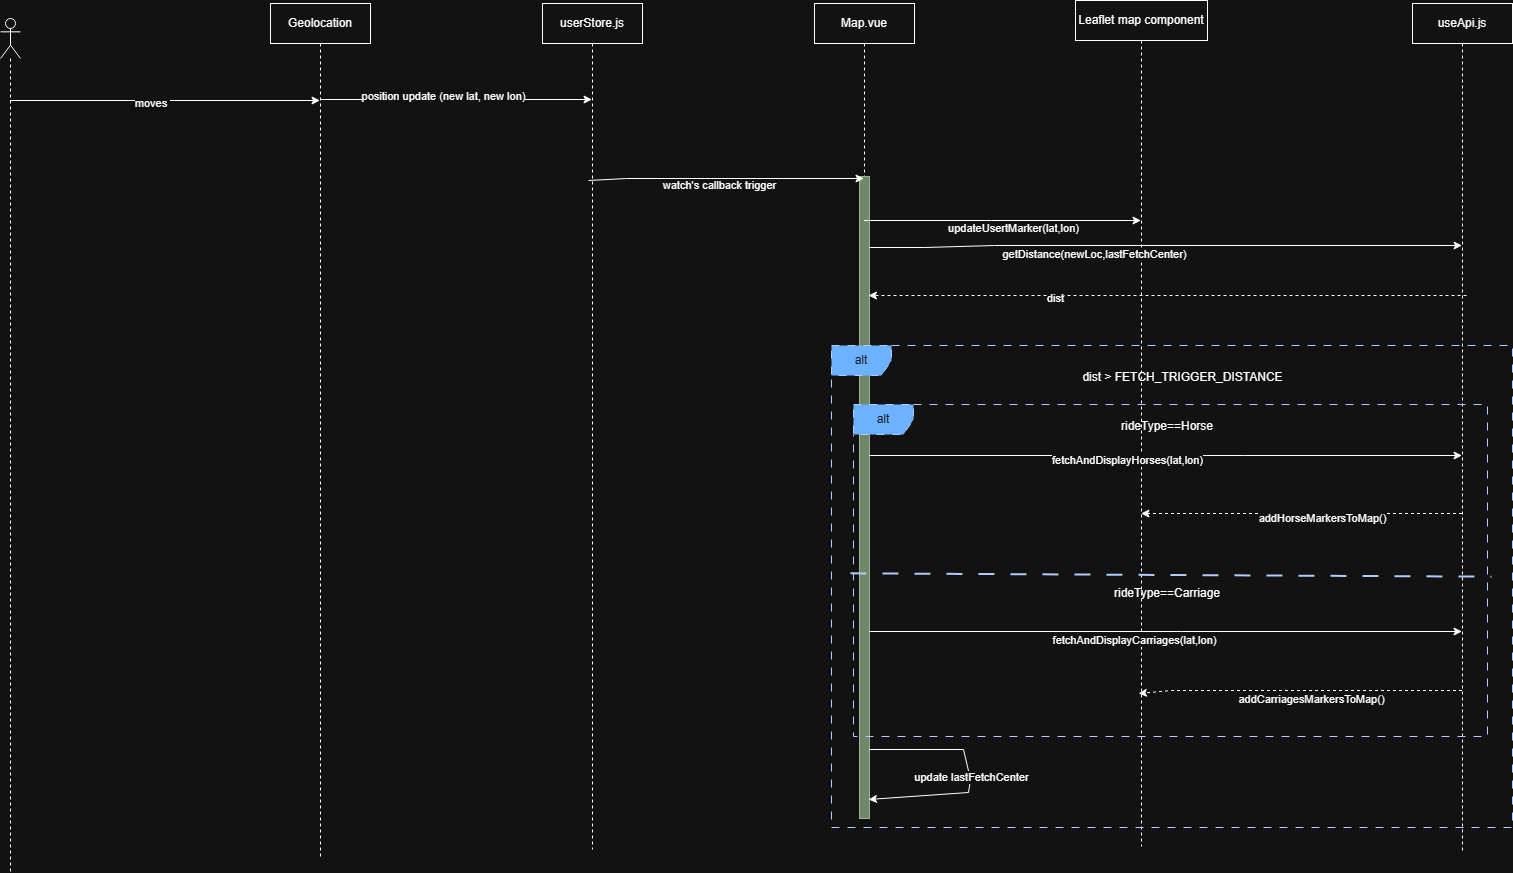

The diagram above was exported from draw.io. Its source (the exported page's mxGraphModel, read from the mxfile embedded in the PNG):
<mxGraphModel dx="2466" dy="882" grid="0" gridSize="10" guides="1" tooltips="1" connect="1" arrows="1" fold="1" page="1" pageScale="1" pageWidth="827" pageHeight="1169" math="0" shadow="0">
  <root>
    <mxCell id="0" />
    <mxCell id="1" parent="0" />
    <mxCell id="QQyUeAHLOYhTxuZLAxKd-1" parent="1" style="shape=umlLifeline;perimeter=lifelinePerimeter;whiteSpace=wrap;html=1;container=1;dropTarget=0;collapsible=0;recursiveResize=0;outlineConnect=0;portConstraint=eastwest;newEdgeStyle={&quot;curved&quot;:0,&quot;rounded&quot;:0};" value="Geolocation" vertex="1">
      <mxGeometry height="853" width="100" x="17" y="240" as="geometry" />
    </mxCell>
    <mxCell id="QQyUeAHLOYhTxuZLAxKd-2" parent="1" style="shape=umlLifeline;perimeter=lifelinePerimeter;whiteSpace=wrap;html=1;container=1;dropTarget=0;collapsible=0;recursiveResize=0;outlineConnect=0;portConstraint=eastwest;newEdgeStyle={&quot;curved&quot;:0,&quot;rounded&quot;:0};" value="userStore.js" vertex="1">
      <mxGeometry height="846" width="100" x="289" y="240" as="geometry" />
    </mxCell>
    <mxCell id="QQyUeAHLOYhTxuZLAxKd-3" parent="1" style="shape=umlLifeline;perimeter=lifelinePerimeter;whiteSpace=wrap;html=1;container=1;dropTarget=0;collapsible=0;recursiveResize=0;outlineConnect=0;portConstraint=eastwest;newEdgeStyle={&quot;curved&quot;:0,&quot;rounded&quot;:0};" value="Map.vue" vertex="1">
      <mxGeometry height="815" width="100" x="561" y="240" as="geometry" />
    </mxCell>
    <mxCell id="QQyUeAHLOYhTxuZLAxKd-8" parent="QQyUeAHLOYhTxuZLAxKd-3" style="html=1;points=[[0,0,0,0,5],[0,1,0,0,-5],[1,0,0,0,5],[1,1,0,0,-5]];perimeter=orthogonalPerimeter;outlineConnect=0;targetShapes=umlLifeline;portConstraint=eastwest;newEdgeStyle={&quot;curved&quot;:0,&quot;rounded&quot;:0};fillColor=#6d8764;fontColor=#ffffff;strokeColor=#3A5431;" value="" vertex="1">
      <mxGeometry height="642" width="10" x="45" y="173" as="geometry" />
    </mxCell>
    <mxCell id="QQyUeAHLOYhTxuZLAxKd-4" parent="1" style="shape=umlLifeline;perimeter=lifelinePerimeter;whiteSpace=wrap;html=1;container=1;dropTarget=0;collapsible=0;recursiveResize=0;outlineConnect=0;portConstraint=eastwest;newEdgeStyle={&quot;curved&quot;:0,&quot;rounded&quot;:0};" value="Leaflet map component" vertex="1">
      <mxGeometry height="846" width="132" x="822" y="237" as="geometry" />
    </mxCell>
    <mxCell id="QQyUeAHLOYhTxuZLAxKd-5" parent="1" style="shape=umlLifeline;perimeter=lifelinePerimeter;whiteSpace=wrap;html=1;container=1;dropTarget=0;collapsible=0;recursiveResize=0;outlineConnect=0;portConstraint=eastwest;newEdgeStyle={&quot;curved&quot;:0,&quot;rounded&quot;:0};" value="useApi.js" vertex="1">
      <mxGeometry height="850" width="100" x="1159" y="240" as="geometry" />
    </mxCell>
    <mxCell id="QQyUeAHLOYhTxuZLAxKd-6" edge="1" parent="1" source="QQyUeAHLOYhTxuZLAxKd-1" style="endArrow=classic;html=1;rounded=0;" target="QQyUeAHLOYhTxuZLAxKd-2" value="">
      <mxGeometry height="50" relative="1" width="50" as="geometry">
        <Array as="points">
          <mxPoint x="212" y="336" />
        </Array>
        <mxPoint x="569" y="527" as="sourcePoint" />
        <mxPoint x="619" y="477" as="targetPoint" />
      </mxGeometry>
    </mxCell>
    <mxCell id="QQyUeAHLOYhTxuZLAxKd-7" connectable="0" parent="QQyUeAHLOYhTxuZLAxKd-6" style="edgeLabel;html=1;align=center;verticalAlign=middle;resizable=0;points=[];" value="position update (new lat, new lon)" vertex="1">
      <mxGeometry relative="1" x="-0.0984" y="4" as="geometry">
        <mxPoint as="offset" />
      </mxGeometry>
    </mxCell>
    <mxCell id="QQyUeAHLOYhTxuZLAxKd-9" edge="1" parent="1" style="endArrow=classic;html=1;rounded=0;" target="QQyUeAHLOYhTxuZLAxKd-3" value="">
      <mxGeometry height="50" relative="1" width="50" as="geometry">
        <Array as="points">
          <mxPoint x="373" y="415" />
        </Array>
        <mxPoint x="335" y="417" as="sourcePoint" />
        <mxPoint x="509" y="438" as="targetPoint" />
      </mxGeometry>
    </mxCell>
    <mxCell id="QQyUeAHLOYhTxuZLAxKd-10" connectable="0" parent="QQyUeAHLOYhTxuZLAxKd-9" style="edgeLabel;html=1;align=center;verticalAlign=middle;resizable=0;points=[];" value="watch's callback trigger" vertex="1">
      <mxGeometry relative="1" x="-0.369" y="2" as="geometry">
        <mxPoint x="44" y="8" as="offset" />
      </mxGeometry>
    </mxCell>
    <mxCell id="QQyUeAHLOYhTxuZLAxKd-11" edge="1" parent="1" source="QQyUeAHLOYhTxuZLAxKd-3" style="endArrow=classic;html=1;rounded=0;" target="QQyUeAHLOYhTxuZLAxKd-4" value="">
      <mxGeometry height="50" relative="1" width="50" as="geometry">
        <Array as="points">
          <mxPoint x="738" y="457" />
        </Array>
        <mxPoint x="940" y="718" as="sourcePoint" />
        <mxPoint x="990" y="668" as="targetPoint" />
      </mxGeometry>
    </mxCell>
    <mxCell id="QQyUeAHLOYhTxuZLAxKd-12" connectable="0" parent="QQyUeAHLOYhTxuZLAxKd-11" style="edgeLabel;html=1;align=center;verticalAlign=middle;resizable=0;points=[];" value="updateUsertMarker(lat,lon)" vertex="1">
      <mxGeometry relative="1" x="0.1532" y="-4" as="geometry">
        <mxPoint x="-11" y="3" as="offset" />
      </mxGeometry>
    </mxCell>
    <mxCell id="QQyUeAHLOYhTxuZLAxKd-13" edge="1" parent="1" source="QQyUeAHLOYhTxuZLAxKd-8" style="endArrow=classic;html=1;rounded=0;" value="">
      <mxGeometry height="50" relative="1" width="50" as="geometry">
        <Array as="points">
          <mxPoint x="710" y="986" />
          <mxPoint x="717" y="1016" />
          <mxPoint x="715" y="1029" />
        </Array>
        <mxPoint x="615" y="1016" as="sourcePoint" />
        <mxPoint x="615" y="1036" as="targetPoint" />
      </mxGeometry>
    </mxCell>
    <mxCell id="QQyUeAHLOYhTxuZLAxKd-14" connectable="0" parent="QQyUeAHLOYhTxuZLAxKd-13" style="edgeLabel;html=1;align=center;verticalAlign=middle;resizable=0;points=[];" value="update lastFetchCenter" vertex="1">
      <mxGeometry relative="1" x="-0.2737" y="-7" as="geometry">
        <mxPoint x="14" y="20" as="offset" />
      </mxGeometry>
    </mxCell>
    <mxCell id="QQyUeAHLOYhTxuZLAxKd-15" parent="1" style="shape=umlFrame;whiteSpace=wrap;html=1;pointerEvents=0;dashed=1;dashPattern=8 8;fillColor=#0050ef;fontColor=#ffffff;strokeColor=#001DBC;" value="alt" vertex="1">
      <mxGeometry height="482" width="681" x="578" y="582" as="geometry" />
    </mxCell>
    <mxCell id="QQyUeAHLOYhTxuZLAxKd-16" parent="1" style="text;html=1;whiteSpace=wrap;strokeColor=none;fillColor=none;align=center;verticalAlign=middle;rounded=0;" value="dist &amp;gt; FETCH_TRIGGER_DISTANCE" vertex="1">
      <mxGeometry height="30" width="233" x="813" y="599" as="geometry" />
    </mxCell>
    <mxCell id="QQyUeAHLOYhTxuZLAxKd-17" edge="1" parent="1" source="QQyUeAHLOYhTxuZLAxKd-8" style="endArrow=classic;html=1;rounded=0;" target="QQyUeAHLOYhTxuZLAxKd-5" value="">
      <mxGeometry height="50" relative="1" width="50" as="geometry">
        <Array as="points">
          <mxPoint x="671" y="484" />
          <mxPoint x="741" y="482" />
        </Array>
        <mxPoint x="1019" y="772" as="sourcePoint" />
        <mxPoint x="1069" y="722" as="targetPoint" />
      </mxGeometry>
    </mxCell>
    <mxCell id="QQyUeAHLOYhTxuZLAxKd-18" connectable="0" parent="QQyUeAHLOYhTxuZLAxKd-17" style="edgeLabel;html=1;align=center;verticalAlign=middle;resizable=0;points=[];" value="getDistance(newLoc,lastFetchCenter)" vertex="1">
      <mxGeometry relative="1" x="-0.1056" y="-4" as="geometry">
        <mxPoint x="-40" y="4" as="offset" />
      </mxGeometry>
    </mxCell>
    <mxCell id="QQyUeAHLOYhTxuZLAxKd-19" edge="1" parent="1" style="endArrow=classic;html=1;rounded=0;dashed=1;" value="">
      <mxGeometry height="50" relative="1" width="50" as="geometry">
        <mxPoint x="1213" y="532" as="sourcePoint" />
        <mxPoint x="615" y="532" as="targetPoint" />
      </mxGeometry>
    </mxCell>
    <mxCell id="QQyUeAHLOYhTxuZLAxKd-20" connectable="0" parent="QQyUeAHLOYhTxuZLAxKd-19" style="edgeLabel;html=1;align=center;verticalAlign=middle;resizable=0;points=[];" value="dist" vertex="1">
      <mxGeometry relative="1" x="-0.3519" y="-1" as="geometry">
        <mxPoint x="-218" y="3" as="offset" />
      </mxGeometry>
    </mxCell>
    <mxCell id="QQyUeAHLOYhTxuZLAxKd-21" parent="1" style="shape=umlLifeline;perimeter=lifelinePerimeter;whiteSpace=wrap;html=1;container=1;dropTarget=0;collapsible=0;recursiveResize=0;outlineConnect=0;portConstraint=eastwest;newEdgeStyle={&quot;curved&quot;:0,&quot;rounded&quot;:0};participant=umlActor;" value="" vertex="1">
      <mxGeometry height="854" width="20" x="-253" y="255" as="geometry" />
    </mxCell>
    <mxCell id="QQyUeAHLOYhTxuZLAxKd-22" edge="1" parent="1" source="QQyUeAHLOYhTxuZLAxKd-21" style="endArrow=classic;html=1;rounded=0;" target="QQyUeAHLOYhTxuZLAxKd-1" value="">
      <mxGeometry height="50" relative="1" width="50" as="geometry">
        <Array as="points">
          <mxPoint x="-79" y="337" />
        </Array>
        <mxPoint x="338" y="483" as="sourcePoint" />
        <mxPoint x="56" y="433" as="targetPoint" />
      </mxGeometry>
    </mxCell>
    <mxCell id="QQyUeAHLOYhTxuZLAxKd-23" connectable="0" parent="QQyUeAHLOYhTxuZLAxKd-22" style="edgeLabel;html=1;align=center;verticalAlign=middle;resizable=0;points=[];" value="moves&amp;nbsp;" vertex="1">
      <mxGeometry relative="1" x="-0.0821" y="-2" as="geometry">
        <mxPoint as="offset" />
      </mxGeometry>
    </mxCell>
    <mxCell id="QQyUeAHLOYhTxuZLAxKd-24" parent="1" style="shape=umlFrame;whiteSpace=wrap;html=1;pointerEvents=0;dashed=1;dashPattern=8 8;fillColor=#0050ef;fontColor=#ffffff;strokeColor=#001DBC;" value="alt" vertex="1">
      <mxGeometry height="332" width="634" x="600" y="641" as="geometry" />
    </mxCell>
    <mxCell id="QQyUeAHLOYhTxuZLAxKd-25" edge="1" parent="1" source="QQyUeAHLOYhTxuZLAxKd-24" style="endArrow=none;dashed=1;html=1;dashPattern=8 8;strokeWidth=2;rounded=0;exitX=-0.004;exitY=0.51;exitDx=0;exitDy=0;exitPerimeter=0;entryX=1.007;entryY=0.52;entryDx=0;entryDy=0;entryPerimeter=0;fillColor=#0050ef;strokeColor=#001DBC;" target="QQyUeAHLOYhTxuZLAxKd-24" value="">
      <mxGeometry height="50" relative="1" width="50" as="geometry">
        <mxPoint x="1064" y="822" as="sourcePoint" />
        <mxPoint x="1114" y="772" as="targetPoint" />
      </mxGeometry>
    </mxCell>
    <mxCell id="QQyUeAHLOYhTxuZLAxKd-26" parent="1" style="text;html=1;whiteSpace=wrap;strokeColor=none;fillColor=none;align=center;verticalAlign=middle;rounded=0;" value="rideType==Horse" vertex="1">
      <mxGeometry height="30" width="60" x="884" y="648" as="geometry" />
    </mxCell>
    <mxCell id="QQyUeAHLOYhTxuZLAxKd-27" parent="1" style="text;html=1;whiteSpace=wrap;strokeColor=none;fillColor=none;align=center;verticalAlign=middle;rounded=0;" value="rideType==Carriage" vertex="1">
      <mxGeometry height="30" width="60" x="884" y="815" as="geometry" />
    </mxCell>
    <mxCell id="QQyUeAHLOYhTxuZLAxKd-28" edge="1" parent="1" source="QQyUeAHLOYhTxuZLAxKd-8" style="endArrow=classic;html=1;rounded=0;" target="QQyUeAHLOYhTxuZLAxKd-5" value="">
      <mxGeometry height="50" relative="1" width="50" as="geometry">
        <Array as="points">
          <mxPoint x="991" y="692" />
        </Array>
        <mxPoint x="1012" y="809" as="sourcePoint" />
        <mxPoint x="1062" y="759" as="targetPoint" />
      </mxGeometry>
    </mxCell>
    <mxCell id="QQyUeAHLOYhTxuZLAxKd-29" connectable="0" parent="QQyUeAHLOYhTxuZLAxKd-28" style="edgeLabel;html=1;align=center;verticalAlign=middle;resizable=0;points=[];" value="fetchAndDisplayHorses(lat,lon)" vertex="1">
      <mxGeometry relative="1" x="0.2291" y="-3" as="geometry">
        <mxPoint x="-107" y="1" as="offset" />
      </mxGeometry>
    </mxCell>
    <mxCell id="QQyUeAHLOYhTxuZLAxKd-30" edge="1" parent="1" source="QQyUeAHLOYhTxuZLAxKd-5" style="endArrow=classic;html=1;rounded=0;dashed=1;" target="QQyUeAHLOYhTxuZLAxKd-4" value="">
      <mxGeometry height="50" relative="1" width="50" as="geometry">
        <Array as="points">
          <mxPoint x="1055" y="750" />
        </Array>
        <mxPoint x="1012" y="809" as="sourcePoint" />
        <mxPoint x="1062" y="759" as="targetPoint" />
      </mxGeometry>
    </mxCell>
    <mxCell id="QQyUeAHLOYhTxuZLAxKd-31" connectable="0" parent="QQyUeAHLOYhTxuZLAxKd-30" style="edgeLabel;html=1;align=center;verticalAlign=middle;resizable=0;points=[];" value="addHorseMarkersToMap()" vertex="1">
      <mxGeometry relative="1" x="-0.1253" y="4" as="geometry">
        <mxPoint as="offset" />
      </mxGeometry>
    </mxCell>
    <mxCell id="QQyUeAHLOYhTxuZLAxKd-32" edge="1" parent="1" source="QQyUeAHLOYhTxuZLAxKd-8" style="endArrow=classic;html=1;rounded=0;" target="QQyUeAHLOYhTxuZLAxKd-5" value="">
      <mxGeometry height="50" relative="1" width="50" as="geometry">
        <Array as="points">
          <mxPoint x="928" y="868" />
        </Array>
        <mxPoint x="1012" y="809" as="sourcePoint" />
        <mxPoint x="1062" y="759" as="targetPoint" />
      </mxGeometry>
    </mxCell>
    <mxCell id="QQyUeAHLOYhTxuZLAxKd-33" connectable="0" parent="QQyUeAHLOYhTxuZLAxKd-32" style="edgeLabel;html=1;align=center;verticalAlign=middle;resizable=0;points=[];" value="fetchAndDisplayCarriages(lat,lon)" vertex="1">
      <mxGeometry relative="1" x="0.1886" y="2" as="geometry">
        <mxPoint x="-88" y="10" as="offset" />
      </mxGeometry>
    </mxCell>
    <mxCell id="QQyUeAHLOYhTxuZLAxKd-35" edge="1" parent="1" source="QQyUeAHLOYhTxuZLAxKd-5" style="endArrow=classic;html=1;rounded=0;dashed=1;" value="">
      <mxGeometry height="50" relative="1" width="50" as="geometry">
        <Array as="points">
          <mxPoint x="918" y="927" />
        </Array>
        <mxPoint x="1012" y="809" as="sourcePoint" />
        <mxPoint x="885" y="930" as="targetPoint" />
      </mxGeometry>
    </mxCell>
    <mxCell id="QQyUeAHLOYhTxuZLAxKd-36" connectable="0" parent="QQyUeAHLOYhTxuZLAxKd-35" style="edgeLabel;html=1;align=center;verticalAlign=middle;resizable=0;points=[];" value="addCarriagesMarkersToMap()" vertex="1">
      <mxGeometry relative="1" x="-0.2251" as="geometry">
        <mxPoint x="-26" y="8" as="offset" />
      </mxGeometry>
    </mxCell>
  </root>
</mxGraphModel>